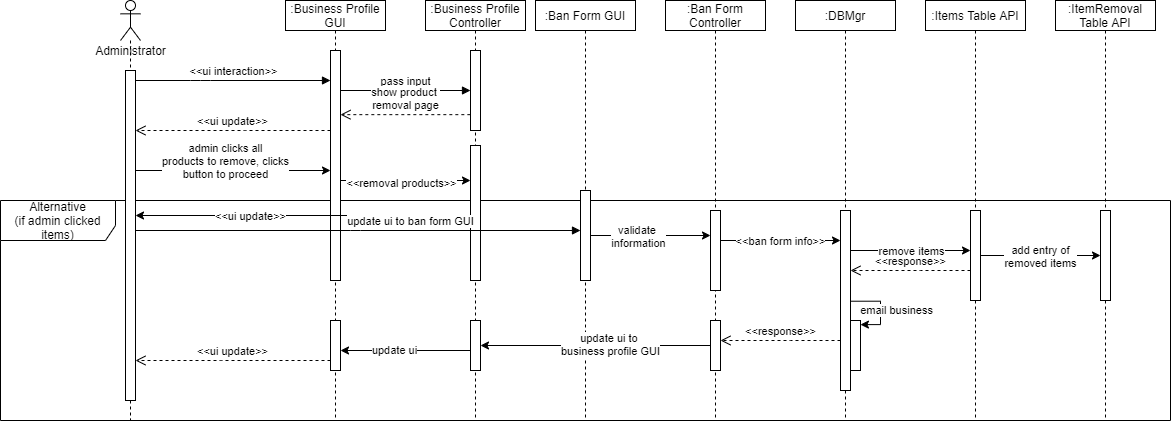

The diagram above was exported from draw.io. Its source (the exported page's mxGraphModel, read from the mxfile embedded in the PNG):
<mxGraphModel dx="1381" dy="764" grid="1" gridSize="10" guides="1" tooltips="1" connect="1" arrows="1" fold="1" page="1" pageScale="1" pageWidth="1920" pageHeight="1200" math="0" shadow="0">
  <root>
    <mxCell id="P_5zvzGj1KzRu61qjcJw-0" />
    <mxCell id="P_5zvzGj1KzRu61qjcJw-1" parent="P_5zvzGj1KzRu61qjcJw-0" />
    <mxCell id="EmeerojcooFXbwl452Iy-45" value="Alternative&lt;br&gt;(if admin clicked items)" style="shape=umlFrame;whiteSpace=wrap;html=1;width=115;height=40;" parent="P_5zvzGj1KzRu61qjcJw-1" vertex="1">
      <mxGeometry x="140" y="370" width="1170" height="220" as="geometry" />
    </mxCell>
    <mxCell id="EmeerojcooFXbwl452Iy-0" value="" style="shape=umlLifeline;participant=umlActor;perimeter=lifelinePerimeter;whiteSpace=wrap;html=1;container=1;collapsible=0;recursiveResize=0;verticalAlign=top;spacingTop=36;outlineConnect=0;" parent="P_5zvzGj1KzRu61qjcJw-1" vertex="1">
      <mxGeometry x="260" y="170" width="20" height="420" as="geometry" />
    </mxCell>
    <mxCell id="EmeerojcooFXbwl452Iy-1" value="" style="html=1;points=[];perimeter=orthogonalPerimeter;" parent="EmeerojcooFXbwl452Iy-0" vertex="1">
      <mxGeometry x="5" y="70" width="10" height="330" as="geometry" />
    </mxCell>
    <mxCell id="EmeerojcooFXbwl452Iy-2" value="Administrator" style="text;html=1;align=center;verticalAlign=middle;resizable=0;points=[];autosize=1;" parent="P_5zvzGj1KzRu61qjcJw-1" vertex="1">
      <mxGeometry x="225" y="210" width="90" height="20" as="geometry" />
    </mxCell>
    <mxCell id="EmeerojcooFXbwl452Iy-3" value=":Business Profile GUI" style="shape=umlLifeline;perimeter=lifelinePerimeter;whiteSpace=wrap;html=1;container=1;collapsible=0;recursiveResize=0;outlineConnect=0;size=30;" parent="P_5zvzGj1KzRu61qjcJw-1" vertex="1">
      <mxGeometry x="425" y="170" width="100" height="420" as="geometry" />
    </mxCell>
    <mxCell id="EmeerojcooFXbwl452Iy-4" value="" style="html=1;points=[];perimeter=orthogonalPerimeter;" parent="EmeerojcooFXbwl452Iy-3" vertex="1">
      <mxGeometry x="45" y="50" width="10" height="230" as="geometry" />
    </mxCell>
    <mxCell id="k8HSm9uzFPdLvNwB7wzE-22" value="" style="html=1;points=[];perimeter=orthogonalPerimeter;" parent="EmeerojcooFXbwl452Iy-3" vertex="1">
      <mxGeometry x="45" y="320" width="10" height="50" as="geometry" />
    </mxCell>
    <mxCell id="EmeerojcooFXbwl452Iy-6" value="&amp;lt;&amp;lt;ui interaction&amp;gt;&amp;gt;" style="html=1;verticalAlign=bottom;endArrow=block;" parent="P_5zvzGj1KzRu61qjcJw-1" source="EmeerojcooFXbwl452Iy-1" target="EmeerojcooFXbwl452Iy-4" edge="1">
      <mxGeometry width="80" relative="1" as="geometry">
        <mxPoint x="635" y="420" as="sourcePoint" />
        <mxPoint x="715" y="420" as="targetPoint" />
        <Array as="points">
          <mxPoint x="340" y="250" />
        </Array>
      </mxGeometry>
    </mxCell>
    <mxCell id="EmeerojcooFXbwl452Iy-7" value=":Business Profile Controller" style="shape=umlLifeline;perimeter=lifelinePerimeter;whiteSpace=wrap;html=1;container=1;collapsible=0;recursiveResize=0;outlineConnect=0;size=30;" parent="P_5zvzGj1KzRu61qjcJw-1" vertex="1">
      <mxGeometry x="565" y="170" width="100" height="420" as="geometry" />
    </mxCell>
    <mxCell id="EmeerojcooFXbwl452Iy-8" value="" style="html=1;points=[];perimeter=orthogonalPerimeter;" parent="EmeerojcooFXbwl452Iy-7" vertex="1">
      <mxGeometry x="45" y="50" width="10" height="80" as="geometry" />
    </mxCell>
    <mxCell id="EmeerojcooFXbwl452Iy-38" value="" style="html=1;points=[];perimeter=orthogonalPerimeter;" parent="EmeerojcooFXbwl452Iy-7" vertex="1">
      <mxGeometry x="45" y="145" width="10" height="135" as="geometry" />
    </mxCell>
    <mxCell id="k8HSm9uzFPdLvNwB7wzE-18" value="" style="html=1;points=[];perimeter=orthogonalPerimeter;" parent="EmeerojcooFXbwl452Iy-7" vertex="1">
      <mxGeometry x="45" y="320" width="10" height="50" as="geometry" />
    </mxCell>
    <mxCell id="EmeerojcooFXbwl452Iy-9" value="pass input" style="html=1;verticalAlign=bottom;endArrow=block;" parent="P_5zvzGj1KzRu61qjcJw-1" source="EmeerojcooFXbwl452Iy-4" target="EmeerojcooFXbwl452Iy-8" edge="1">
      <mxGeometry width="80" relative="1" as="geometry">
        <mxPoint x="310" y="290.0000000000001" as="sourcePoint" />
        <mxPoint x="480" y="290.0000000000001" as="targetPoint" />
        <Array as="points">
          <mxPoint x="545" y="260" />
        </Array>
      </mxGeometry>
    </mxCell>
    <mxCell id="EmeerojcooFXbwl452Iy-10" value=":DBMgr" style="shape=umlLifeline;perimeter=lifelinePerimeter;whiteSpace=wrap;html=1;container=1;collapsible=0;recursiveResize=0;outlineConnect=0;size=30;" parent="P_5zvzGj1KzRu61qjcJw-1" vertex="1">
      <mxGeometry x="935" y="170" width="100" height="420" as="geometry" />
    </mxCell>
    <mxCell id="EmeerojcooFXbwl452Iy-11" value="" style="html=1;points=[];perimeter=orthogonalPerimeter;" parent="EmeerojcooFXbwl452Iy-10" vertex="1">
      <mxGeometry x="45" y="210" width="10" height="180" as="geometry" />
    </mxCell>
    <mxCell id="EmeerojcooFXbwl452Iy-12" value=":Items Table API" style="shape=umlLifeline;perimeter=lifelinePerimeter;whiteSpace=wrap;html=1;container=1;collapsible=0;recursiveResize=0;outlineConnect=0;size=30;" parent="P_5zvzGj1KzRu61qjcJw-1" vertex="1">
      <mxGeometry x="1065" y="170" width="100" height="420" as="geometry" />
    </mxCell>
    <mxCell id="EmeerojcooFXbwl452Iy-13" value="" style="html=1;points=[];perimeter=orthogonalPerimeter;" parent="EmeerojcooFXbwl452Iy-12" vertex="1">
      <mxGeometry x="45" y="210" width="10" height="90" as="geometry" />
    </mxCell>
    <mxCell id="EmeerojcooFXbwl452Iy-14" value=":Ban Form GUI" style="shape=umlLifeline;perimeter=lifelinePerimeter;whiteSpace=wrap;html=1;container=1;collapsible=0;recursiveResize=0;outlineConnect=0;size=30;" parent="P_5zvzGj1KzRu61qjcJw-1" vertex="1">
      <mxGeometry x="675" y="170" width="100" height="420" as="geometry" />
    </mxCell>
    <mxCell id="EmeerojcooFXbwl452Iy-15" value="" style="html=1;points=[];perimeter=orthogonalPerimeter;" parent="EmeerojcooFXbwl452Iy-14" vertex="1">
      <mxGeometry x="45" y="190" width="10" height="90" as="geometry" />
    </mxCell>
    <mxCell id="EmeerojcooFXbwl452Iy-16" value=":Ban Form Controller" style="shape=umlLifeline;perimeter=lifelinePerimeter;whiteSpace=wrap;html=1;container=1;collapsible=0;recursiveResize=0;outlineConnect=0;size=30;" parent="P_5zvzGj1KzRu61qjcJw-1" vertex="1">
      <mxGeometry x="805" y="170" width="100" height="420" as="geometry" />
    </mxCell>
    <mxCell id="EmeerojcooFXbwl452Iy-17" value="" style="html=1;points=[];perimeter=orthogonalPerimeter;" parent="EmeerojcooFXbwl452Iy-16" vertex="1">
      <mxGeometry x="45" y="210" width="10" height="80" as="geometry" />
    </mxCell>
    <mxCell id="k8HSm9uzFPdLvNwB7wzE-13" value="" style="html=1;points=[];perimeter=orthogonalPerimeter;" parent="EmeerojcooFXbwl452Iy-16" vertex="1">
      <mxGeometry x="45" y="320" width="10" height="50" as="geometry" />
    </mxCell>
    <mxCell id="EmeerojcooFXbwl452Iy-18" value="show product &lt;br&gt;removal page" style="html=1;verticalAlign=bottom;endArrow=open;dashed=1;endSize=8;exitX=-0.017;exitY=0.802;exitDx=0;exitDy=0;exitPerimeter=0;" parent="P_5zvzGj1KzRu61qjcJw-1" source="EmeerojcooFXbwl452Iy-8" target="EmeerojcooFXbwl452Iy-4" edge="1">
      <mxGeometry relative="1" as="geometry">
        <mxPoint x="745" y="310" as="sourcePoint" />
        <mxPoint x="665" y="310" as="targetPoint" />
      </mxGeometry>
    </mxCell>
    <mxCell id="EmeerojcooFXbwl452Iy-19" value="&amp;lt;&amp;lt;ui update&amp;gt;&amp;gt;" style="html=1;verticalAlign=bottom;endArrow=open;dashed=1;endSize=8;" parent="P_5zvzGj1KzRu61qjcJw-1" source="EmeerojcooFXbwl452Iy-4" target="EmeerojcooFXbwl452Iy-1" edge="1">
      <mxGeometry relative="1" as="geometry">
        <mxPoint x="620" y="302" as="sourcePoint" />
        <mxPoint x="490" y="302.18000000000006" as="targetPoint" />
        <Array as="points">
          <mxPoint x="375" y="300" />
        </Array>
      </mxGeometry>
    </mxCell>
    <mxCell id="EmeerojcooFXbwl452Iy-20" style="edgeStyle=orthogonalEdgeStyle;rounded=0;orthogonalLoop=1;jettySize=auto;html=1;" parent="P_5zvzGj1KzRu61qjcJw-1" source="EmeerojcooFXbwl452Iy-1" target="EmeerojcooFXbwl452Iy-4" edge="1">
      <mxGeometry relative="1" as="geometry">
        <Array as="points">
          <mxPoint x="420" y="340" />
          <mxPoint x="420" y="340" />
        </Array>
      </mxGeometry>
    </mxCell>
    <mxCell id="EmeerojcooFXbwl452Iy-21" value="admin clicks all&lt;br&gt;products to remove, clicks&lt;br&gt;button to proceed" style="edgeLabel;html=1;align=center;verticalAlign=middle;resizable=0;points=[];" parent="EmeerojcooFXbwl452Iy-20" vertex="1" connectable="0">
      <mxGeometry x="-0.0791" y="1" relative="1" as="geometry">
        <mxPoint x="-0.33999999999999986" y="-8.97" as="offset" />
      </mxGeometry>
    </mxCell>
    <mxCell id="EmeerojcooFXbwl452Iy-22" style="edgeStyle=orthogonalEdgeStyle;rounded=0;orthogonalLoop=1;jettySize=auto;html=1;" parent="P_5zvzGj1KzRu61qjcJw-1" source="EmeerojcooFXbwl452Iy-15" target="EmeerojcooFXbwl452Iy-17" edge="1">
      <mxGeometry relative="1" as="geometry">
        <Array as="points">
          <mxPoint x="790" y="405" />
          <mxPoint x="790" y="405" />
        </Array>
      </mxGeometry>
    </mxCell>
    <mxCell id="EmeerojcooFXbwl452Iy-23" value="validate &lt;br&gt;information" style="edgeLabel;html=1;align=center;verticalAlign=middle;resizable=0;points=[];" parent="EmeerojcooFXbwl452Iy-22" vertex="1" connectable="0">
      <mxGeometry x="-0.2" relative="1" as="geometry">
        <mxPoint x="-1" as="offset" />
      </mxGeometry>
    </mxCell>
    <mxCell id="EmeerojcooFXbwl452Iy-24" style="edgeStyle=orthogonalEdgeStyle;rounded=0;orthogonalLoop=1;jettySize=auto;html=1;" parent="P_5zvzGj1KzRu61qjcJw-1" source="EmeerojcooFXbwl452Iy-17" target="EmeerojcooFXbwl452Iy-11" edge="1">
      <mxGeometry relative="1" as="geometry">
        <Array as="points">
          <mxPoint x="920" y="410" />
          <mxPoint x="920" y="410" />
        </Array>
      </mxGeometry>
    </mxCell>
    <mxCell id="EmeerojcooFXbwl452Iy-25" value="&amp;lt;&amp;lt;ban form info&amp;gt;&amp;gt;" style="edgeLabel;html=1;align=center;verticalAlign=middle;resizable=0;points=[];" parent="EmeerojcooFXbwl452Iy-24" vertex="1" connectable="0">
      <mxGeometry x="-0.1971" y="-1" relative="1" as="geometry">
        <mxPoint x="11.67" y="-1" as="offset" />
      </mxGeometry>
    </mxCell>
    <mxCell id="EmeerojcooFXbwl452Iy-28" value=":ItemRemoval Table API" style="shape=umlLifeline;perimeter=lifelinePerimeter;whiteSpace=wrap;html=1;container=1;collapsible=0;recursiveResize=0;outlineConnect=0;size=30;" parent="P_5zvzGj1KzRu61qjcJw-1" vertex="1">
      <mxGeometry x="1195" y="170" width="100" height="420" as="geometry" />
    </mxCell>
    <mxCell id="EmeerojcooFXbwl452Iy-29" value="" style="html=1;points=[];perimeter=orthogonalPerimeter;" parent="EmeerojcooFXbwl452Iy-28" vertex="1">
      <mxGeometry x="45" y="210" width="10" height="90" as="geometry" />
    </mxCell>
    <mxCell id="EmeerojcooFXbwl452Iy-42" style="edgeStyle=orthogonalEdgeStyle;rounded=0;orthogonalLoop=1;jettySize=auto;html=1;" parent="P_5zvzGj1KzRu61qjcJw-1" source="EmeerojcooFXbwl452Iy-4" target="EmeerojcooFXbwl452Iy-38" edge="1">
      <mxGeometry relative="1" as="geometry">
        <Array as="points">
          <mxPoint x="540" y="350" />
          <mxPoint x="540" y="350" />
        </Array>
      </mxGeometry>
    </mxCell>
    <mxCell id="EmeerojcooFXbwl452Iy-43" value="&amp;lt;&amp;lt;removal products&amp;gt;&amp;gt;" style="edgeLabel;html=1;align=center;verticalAlign=middle;resizable=0;points=[];" parent="EmeerojcooFXbwl452Iy-42" vertex="1" connectable="0">
      <mxGeometry x="-0.1427" y="1" relative="1" as="geometry">
        <mxPoint x="4.17" y="3" as="offset" />
      </mxGeometry>
    </mxCell>
    <mxCell id="EmeerojcooFXbwl452Iy-47" style="edgeStyle=orthogonalEdgeStyle;rounded=0;orthogonalLoop=1;jettySize=auto;html=1;" parent="P_5zvzGj1KzRu61qjcJw-1" source="EmeerojcooFXbwl452Iy-38" target="EmeerojcooFXbwl452Iy-1" edge="1">
      <mxGeometry relative="1" as="geometry">
        <Array as="points">
          <mxPoint x="530" y="385" />
          <mxPoint x="530" y="385" />
        </Array>
      </mxGeometry>
    </mxCell>
    <mxCell id="EmeerojcooFXbwl452Iy-48" value="&amp;lt;&amp;lt;ui update&amp;gt;&amp;gt;" style="edgeLabel;html=1;align=center;verticalAlign=middle;resizable=0;points=[];" parent="EmeerojcooFXbwl452Iy-47" vertex="1" connectable="0">
      <mxGeometry x="-0.2776" y="1" relative="1" as="geometry">
        <mxPoint x="-99.17" y="-1" as="offset" />
      </mxGeometry>
    </mxCell>
    <mxCell id="EmeerojcooFXbwl452Iy-49" value="update ui to ban form GUI" style="html=1;verticalAlign=bottom;endArrow=block;" parent="P_5zvzGj1KzRu61qjcJw-1" source="EmeerojcooFXbwl452Iy-1" target="EmeerojcooFXbwl452Iy-15" edge="1">
      <mxGeometry x="0.236" width="80" relative="1" as="geometry">
        <mxPoint x="630" y="420" as="sourcePoint" />
        <mxPoint x="710" y="420" as="targetPoint" />
        <Array as="points">
          <mxPoint x="490" y="400" />
        </Array>
        <mxPoint as="offset" />
      </mxGeometry>
    </mxCell>
    <mxCell id="EmeerojcooFXbwl452Iy-50" style="edgeStyle=orthogonalEdgeStyle;rounded=0;orthogonalLoop=1;jettySize=auto;html=1;" parent="P_5zvzGj1KzRu61qjcJw-1" source="EmeerojcooFXbwl452Iy-11" target="EmeerojcooFXbwl452Iy-13" edge="1">
      <mxGeometry relative="1" as="geometry">
        <Array as="points">
          <mxPoint x="1050" y="420" />
          <mxPoint x="1050" y="420" />
        </Array>
      </mxGeometry>
    </mxCell>
    <mxCell id="EmeerojcooFXbwl452Iy-51" value="remove items" style="edgeLabel;html=1;align=center;verticalAlign=middle;resizable=0;points=[];" parent="EmeerojcooFXbwl452Iy-50" vertex="1" connectable="0">
      <mxGeometry x="-0.2528" y="1" relative="1" as="geometry">
        <mxPoint x="15" y="1" as="offset" />
      </mxGeometry>
    </mxCell>
    <mxCell id="k8HSm9uzFPdLvNwB7wzE-0" style="edgeStyle=orthogonalEdgeStyle;rounded=0;orthogonalLoop=1;jettySize=auto;html=1;" parent="P_5zvzGj1KzRu61qjcJw-1" source="EmeerojcooFXbwl452Iy-13" target="EmeerojcooFXbwl452Iy-29" edge="1">
      <mxGeometry relative="1" as="geometry">
        <Array as="points">
          <mxPoint x="1160" y="425" />
          <mxPoint x="1160" y="425" />
        </Array>
      </mxGeometry>
    </mxCell>
    <mxCell id="k8HSm9uzFPdLvNwB7wzE-1" value="add entry of&lt;br&gt;removed items" style="edgeLabel;html=1;align=center;verticalAlign=middle;resizable=0;points=[];" parent="k8HSm9uzFPdLvNwB7wzE-0" vertex="1" connectable="0">
      <mxGeometry x="-0.1833" relative="1" as="geometry">
        <mxPoint x="10.83" as="offset" />
      </mxGeometry>
    </mxCell>
    <mxCell id="k8HSm9uzFPdLvNwB7wzE-6" value="&amp;lt;&amp;lt;response&amp;gt;&amp;gt;" style="html=1;verticalAlign=bottom;endArrow=open;dashed=1;endSize=8;" parent="P_5zvzGj1KzRu61qjcJw-1" source="EmeerojcooFXbwl452Iy-13" target="EmeerojcooFXbwl452Iy-11" edge="1">
      <mxGeometry relative="1" as="geometry">
        <mxPoint x="1090" y="450" as="sourcePoint" />
        <mxPoint x="1010" y="450" as="targetPoint" />
        <Array as="points">
          <mxPoint x="1050" y="440" />
        </Array>
      </mxGeometry>
    </mxCell>
    <mxCell id="k8HSm9uzFPdLvNwB7wzE-9" style="edgeStyle=orthogonalEdgeStyle;rounded=0;orthogonalLoop=1;jettySize=auto;html=1;entryX=0.993;entryY=0.082;entryDx=0;entryDy=0;entryPerimeter=0;exitX=1.033;exitY=0.504;exitDx=0;exitDy=0;exitPerimeter=0;" parent="P_5zvzGj1KzRu61qjcJw-1" source="EmeerojcooFXbwl452Iy-11" target="k8HSm9uzFPdLvNwB7wzE-7" edge="1">
      <mxGeometry relative="1" as="geometry">
        <Array as="points">
          <mxPoint x="1020" y="471" />
          <mxPoint x="1020" y="494" />
        </Array>
      </mxGeometry>
    </mxCell>
    <mxCell id="k8HSm9uzFPdLvNwB7wzE-12" value="email business" style="edgeLabel;html=1;align=center;verticalAlign=middle;resizable=0;points=[];" parent="k8HSm9uzFPdLvNwB7wzE-9" vertex="1" connectable="0">
      <mxGeometry x="-0.0354" y="1" relative="1" as="geometry">
        <mxPoint x="14" y="3.75" as="offset" />
      </mxGeometry>
    </mxCell>
    <mxCell id="k8HSm9uzFPdLvNwB7wzE-7" value="" style="html=1;points=[];perimeter=orthogonalPerimeter;" parent="P_5zvzGj1KzRu61qjcJw-1" vertex="1">
      <mxGeometry x="990" y="490" width="10" height="50" as="geometry" />
    </mxCell>
    <mxCell id="k8HSm9uzFPdLvNwB7wzE-16" value="&amp;lt;&amp;lt;response&amp;gt;&amp;gt;" style="html=1;verticalAlign=bottom;endArrow=open;dashed=1;endSize=8;" parent="P_5zvzGj1KzRu61qjcJw-1" source="EmeerojcooFXbwl452Iy-11" target="k8HSm9uzFPdLvNwB7wzE-13" edge="1">
      <mxGeometry relative="1" as="geometry">
        <mxPoint x="1040" y="460" as="sourcePoint" />
        <mxPoint x="960" y="460" as="targetPoint" />
        <Array as="points">
          <mxPoint x="920" y="510" />
        </Array>
      </mxGeometry>
    </mxCell>
    <mxCell id="k8HSm9uzFPdLvNwB7wzE-19" style="edgeStyle=orthogonalEdgeStyle;rounded=0;orthogonalLoop=1;jettySize=auto;html=1;" parent="P_5zvzGj1KzRu61qjcJw-1" source="k8HSm9uzFPdLvNwB7wzE-13" target="k8HSm9uzFPdLvNwB7wzE-18" edge="1">
      <mxGeometry relative="1" as="geometry" />
    </mxCell>
    <mxCell id="k8HSm9uzFPdLvNwB7wzE-20" value="update ui to &lt;br&gt;business profile GUI" style="edgeLabel;html=1;align=center;verticalAlign=middle;resizable=0;points=[];" parent="k8HSm9uzFPdLvNwB7wzE-19" vertex="1" connectable="0">
      <mxGeometry x="-0.1217" y="-2" relative="1" as="geometry">
        <mxPoint as="offset" />
      </mxGeometry>
    </mxCell>
    <mxCell id="k8HSm9uzFPdLvNwB7wzE-23" style="edgeStyle=orthogonalEdgeStyle;rounded=0;orthogonalLoop=1;jettySize=auto;html=1;" parent="P_5zvzGj1KzRu61qjcJw-1" source="k8HSm9uzFPdLvNwB7wzE-18" target="k8HSm9uzFPdLvNwB7wzE-22" edge="1">
      <mxGeometry relative="1" as="geometry">
        <Array as="points">
          <mxPoint x="540" y="520" />
          <mxPoint x="540" y="520" />
        </Array>
      </mxGeometry>
    </mxCell>
    <mxCell id="k8HSm9uzFPdLvNwB7wzE-24" value="update ui" style="edgeLabel;html=1;align=center;verticalAlign=middle;resizable=0;points=[];" parent="k8HSm9uzFPdLvNwB7wzE-23" vertex="1" connectable="0">
      <mxGeometry x="0.1821" y="-1" relative="1" as="geometry">
        <mxPoint as="offset" />
      </mxGeometry>
    </mxCell>
    <mxCell id="k8HSm9uzFPdLvNwB7wzE-25" value="&amp;lt;&amp;lt;ui update&amp;gt;&amp;gt;" style="html=1;verticalAlign=bottom;endArrow=open;dashed=1;endSize=8;" parent="P_5zvzGj1KzRu61qjcJw-1" source="k8HSm9uzFPdLvNwB7wzE-22" target="EmeerojcooFXbwl452Iy-1" edge="1">
      <mxGeometry relative="1" as="geometry">
        <mxPoint x="770" y="450" as="sourcePoint" />
        <mxPoint x="690" y="450" as="targetPoint" />
        <Array as="points">
          <mxPoint x="370" y="530" />
        </Array>
      </mxGeometry>
    </mxCell>
  </root>
</mxGraphModel>